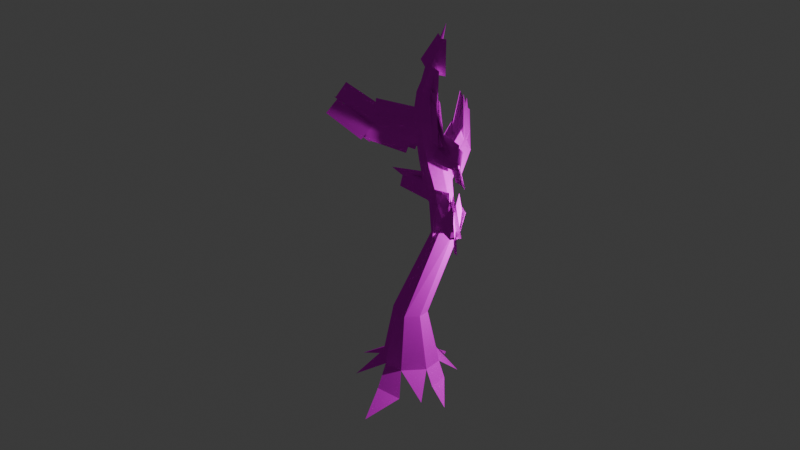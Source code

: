 # Source: tree2.blend  (saved by Blender 5.0.119; exported with 4.5.12 LTS)
import bpy
from mathutils import Matrix  # noqa: F401  (used for matrix-valued properties, if any)

bpy.ops.wm.read_factory_settings(use_empty=True)
scene = bpy.context.scene
scene.name = 'Scene'

# ---- collections
col_collection = bpy.data.collections.new('Collection'); scene.collection.children.link(col_collection)

# ---- images (referenced by path relative to the original .blend; pixels are not part of the script)
import os
ASSET_DIR = os.environ.get("B2B_ASSET_DIR", "")  # directory of the original .blend (textures are referenced by path, not embedded)
HERE = os.path.dirname(os.path.abspath(__file__))  # packed textures are extracted next to this script under _unpacked/

def load_image(name, relpath, width, height, colorspace="sRGB"):
    """Load a texture the original file referenced (path relative to the .blend, or extracted next to this script)."""
    p = next((c for c in (os.path.join(HERE, relpath), os.path.join(ASSET_DIR, relpath)) if relpath and os.path.exists(c)), "")
    if p:
        img = bpy.data.images.load(p, check_existing=True)
        img.name = name
    else:  # same state as the original file: an image datablock whose file is absent (Cycles renders it pink)
        img = bpy.data.images.new(name, width, height)
        img.source = "FILE"
        img.filepath = "//" + (relpath or name)
    img.colorspace_settings.name = colorspace
    return img
img_tree2_png = load_image('tree2.png', 'tree2.png', 1024, 1024, 'sRGB')

# ---- materials (node trees are filled in below, after node groups)
mat_tree2material = bpy.data.materials.new('Tree2Material')
mat_tree2material.alpha_threshold = 0.0
mat_tree2material.use_backface_culling_lightprobe_volume = False
mat_tree2material.roughness = 0.5
mat_tree2material.line_color = (0.0, 0.0, 0.0, 1.0)

# ---- material node trees
mat_tree2material.use_nodes = True; mat_tree2material.node_tree.nodes.clear()
_N = mat_tree2material.node_tree.nodes; _L = mat_tree2material.node_tree.links
n0 = _N.new('ShaderNodeOutputMaterial'); n0.name = 'Material Output'; n0.location = (200, 100)
n1 = _N.new('ShaderNodeBsdfPrincipled'); n1.name = 'Principled BSDF'; n1.location = (-200, 100)
n1.inputs[2].default_value = 1.0
n1.inputs[3].default_value = 1.0
n2 = _N.new('ShaderNodeTexImage'); n2.name = 'Image Texture'; n2.location = (-490, 80)
n2.image = img_tree2_png
n2.interpolation = 'Closest'
_L.new(n1.outputs[0], n0.inputs[0])
_L.new(n2.outputs[0], n1.inputs[0])
_L.new(n2.outputs[1], n1.inputs[4])
n0.is_active_output = True

# ---- world
world_world = bpy.data.worlds.new('World'); scene.world = world_world
world_world.use_nodes = True; world_world.node_tree.nodes.clear()
_N = world_world.node_tree.nodes; _L = world_world.node_tree.links
n0 = _N.new('ShaderNodeOutputWorld'); n0.name = 'World Output'; n0.location = (200, 100)
n1 = _N.new('ShaderNodeBackground'); n1.name = 'Background'; n1.location = (-200, 100)
n1.inputs[0].default_value = (0.05088, 0.05088, 0.05088, 1.0)
_L.new(n1.outputs[0], n0.inputs[0])
n0.is_active_output = True
world_world.color = (0.05088, 0.05088, 0.05088)
world_world.sun_shadow_jitter_overblur = 0.0

# ---- lights
light_light = bpy.data.lights.new('Light', 'POINT')
light_light.energy = 1000.0
light_light.shadow_soft_size = 0.1

# ---- meshes
me_plane = bpy.data.meshes.new('Plane')
me_plane.from_pydata([], [], [])
_uv = me_plane.uv_layers.new(name='UVMap')
_uv.uv.foreach_set('vector', [])
me_plane.update()
me_plane_038 = bpy.data.meshes.new('Plane.038')
me_plane_038.from_pydata([(-0.2077, 7.826, 2.518), (-0.5072, 8.986, 2.962), (-0.1409, 7.64, 3.049), (-0.4404, 8.8, 3.493), (0.5425, 4.927, 1.349), (0.1849, 4.898, 1.312), (0.1494, 4.993, 1.983), (0.5125, 4.877, 2.072), (-0.03014, 4.818, 1.484), (-0.05554, 4.705, 1.825), (0.7036, 4.766, 1.902), (0.729, 4.88, 1.561), (0.0352, 2.303, 1.323), (0.06882, 2.453, 0.8709), (1.429, 0.07207, 0.00691), (-0.7226, 2.16, 1.502), (-0.2493, 2.198, 1.549), (-0.06677, -0.5238, 1.598), (-0.1779, 2.516, 0.5904), (-0.6512, 2.477, 0.5426), (-0.3346, 0.2329, -0.8381), (0.4534, 0.2963, -0.7585), (-0.9357, 2.372, 0.7693), (-0.9693, 2.222, 1.221), (-1.844, -0.1274, -0.2517), (-1.03, 8.211, 2.864), (-1.008, 8.298, 2.579), (-0.382, 8.363, 2.647), (-0.4038, 8.276, 2.931), (-0.8302, 8.364, 2.438), (-0.5353, 8.395, 2.47), (-0.5816, 8.21, 3.073), (-0.8765, 8.18, 3.041), (-0.9981, 8.998, 3.006), (0.6165, 0.5888, 0.7737), (0.6724, 0.8382, 0.02148), (-1.056, 0.4542, 0.6047), (-0.9999, 0.7035, -0.1476), (-0.6451, 0.3498, 1.072), (0.1428, 0.4133, 1.151), (0.2616, 0.9425, -0.4454), (-0.5263, 0.8791, -0.5251), (0.6172, -0.6074, 1.853), (0.461, 0.6717, -0.8493), (-1.344, 0.09435, -1.994), (1.034, 0.5263, -0.1982), (-1.806, -1.014, 1.67), (0.7651, 0.1079, 1.003), (1.253, 0.422, -0.9531), (0.2953, -0.06624, 1.377), (-1.307, -0.2848, 0.8255), (-0.734, -0.4303, 1.477), (-0.363, 0.6851, -1.179), (-1.023, 0.4403, -0.6529), (-0.8042, 7.575, 2.319), (-0.5964, 7.652, 2.153), (-0.6499, 7.431, 2.857), (-0.8294, 7.471, 2.651), (-0.3049, 7.464, 2.894), (-0.2515, 7.685, 2.19), (-0.07201, 7.646, 2.397), (-0.0972, 7.541, 2.728), (-0.8496, 8.081, 2.419), (-0.7721, 7.819, 2.322), (-0.8662, 7.989, 2.933), (-0.7878, 7.718, 2.862), (-1.971, 8.283, 2.264), (-1.963, 8.32, 2.128), (-1.911, 7.939, 2.01), (-1.922, 7.895, 2.169), (-1.918, 8.201, 2.048), (-1.912, 8.071, 2.002), (-1.916, 8.161, 2.291), (-1.91, 8.027, 2.257), (-3.24, 8.788, 1.981), (0.0185, 5.836, 1.553), (-0.1745, 5.709, 2.089), (0.3334, 5.897, 1.684), (0.4698, 5.763, 2.155), (-0.2017, 5.754, 1.728), (-0.08564, 5.745, 2.379), (0.2972, 5.777, 2.418), (0.4915, 5.858, 1.865), (-0.144, 5.409, 2.222), (0.0325, 5.068, 2.051), (0.5311, 5.411, 2.186), (0.6307, 5.183, 2.12), (0.3198, 5.001, 3.828), (-0.001966, 4.949, 3.806), (-0.1981, 5.508, 3.504), (0.07953, 5.554, 3.522), (-0.2081, 5.3, 3.513), (-0.1422, 5.098, 3.616), (0.2369, 5.364, 3.545), (0.3121, 5.212, 3.619), (-0.1738, 6.146, 4.919), (-0.4556, 6.384, 1.892), (-0.668, 7.07, 2.136), (-0.2059, 6.174, 2.479), (-0.496, 6.906, 2.734), (0.1447, 6.205, 2.515), (-0.1121, 6.941, 2.774), (0.3808, 6.391, 2.011), (0.1468, 7.145, 2.221), (-0.4369, 7.156, 1.952), (-0.2012, 6.479, 1.689), (-0.6958, 6.952, 2.505), (-0.3885, 6.217, 2.27), (-0.05302, 7.191, 1.992), (0.1982, 6.435, 1.802), (0.119, 7.027, 2.59), (0.3556, 6.283, 2.347), (0.2373, 6.838, 2.334), (0.3311, 6.618, 2.265), (-0.179, 6.965, 1.891), (-0.09148, 6.737, 1.803), (1.059, 7.912, 1.243), (0.702, 7.987, 1.467), (0.5822, 8.017, 1.327), (0.9261, 7.945, 1.089), (0.855, 7.855, 1.461), (0.9699, 7.827, 1.392), (0.5967, 7.916, 1.194), (0.7105, 7.89, 1.112), (0.9531, 8.887, 1.008), (-0.8544, 6.576, 0.8052), (-0.2939, 5.982, 1.941), (-0.3377, 6.147, 2.012), (0.05273, 6.123, 1.554), (-0.02281, 6.356, 1.648), (-0.01818, 7.143, 4.53), (0.1043, 7.132, 3.594), (0.1604, 7.041, 3.599), (-0.06411, 6.939, 3.79), (-0.1156, 7.03, 3.789), (0.2, 6.947, 3.703), (0.02909, 7.218, 3.709), (-0.08659, 7.175, 3.801), (0.07137, 6.9, 3.805), (-0.403, 7.226, 2.824), (-0.3406, 7.053, 2.784), (0.06738, 7.241, 2.449), (-0.003711, 7.416, 2.482), (-0.9826, 9.06, 2.805), (-0.5394, 9.106, 2.853), (-0.5549, 9.044, 3.054), (-0.8568, 9.106, 2.704), (-0.648, 9.128, 2.727), (-0.6807, 8.997, 3.154), (-0.8896, 8.976, 3.132), (-0.3802, 11.0, 3.468), (0.826, 7.614, 1.555), (0.919, 8.734, 0.9466), (0.6505, 7.882, 2.023), (0.7435, 9.002, 1.414), (0.2322, 6.863, 2.284), (0.8613, 7.655, 1.503), (0.07914, 7.303, 2.607), (0.7082, 8.095, 1.826), (0.5739, 7.707, 1.498), (0.8918, 8.827, 0.9692), (0.3121, 7.981, 1.92), (0.63, 9.1, 1.391), (0.03138, 7.182, 2.044), (0.6605, 7.974, 1.263), (-0.1217, 7.622, 2.367), (0.5074, 8.414, 1.586), (0.8856, 7.685, 1.479), (0.3908, 6.703, 2.131), (1.144, 7.322, 1.129), (0.6495, 6.34, 1.781), (0.9264, 8.63, 1.115), (0.9537, 7.388, 1.416), (1.166, 8.514, 0.6141), (1.193, 7.272, 0.9151), (0.8043, 7.642, 1.28), (-0.1014, 6.746, 1.378), (1.147, 7.269, 1.026), (0.241, 6.372, 1.124), (0.8832, 8.646, 0.9529), (0.7476, 7.397, 1.189), (1.159, 8.525, 0.4723), (1.023, 7.276, 0.7087), (-0.1006, 5.456, 3.691), (-0.03102, 5.594, 2.422), (-0.06688, 6.019, 3.754), (0.002698, 6.157, 2.486), (-0.2395, 5.891, 4.807), (-0.03, 5.609, 3.896), (-0.2586, 6.303, 4.675), (-0.04911, 6.021, 3.764), (0.1014, 5.294, 3.968), (-0.1371, 5.911, 4.621), (0.03861, 4.986, 4.235), (-0.1998, 5.603, 4.889), (0.3861, 4.937, 2.625), (0.1628, 5.093, 3.874), (0.4157, 4.376, 2.701), (0.1924, 4.532, 3.949), (0.1042, 5.284, 3.653), (0.2943, 5.536, 2.414), (0.137, 5.838, 3.771), (0.327, 6.09, 2.532), (-0.1071, 5.888, 4.581), (0.2749, 5.155, 3.606), (0.0657, 6.35, 4.301), (0.4477, 5.617, 3.327), (0.36, 5.146, 3.5), (0.5101, 5.247, 2.234), (0.4774, 5.697, 3.558), (0.6274, 5.798, 2.292), (0.01277, 7.097, 4.057), (-0.1439, 7.314, 2.807), (0.02624, 7.656, 4.152), (-0.1305, 7.873, 2.902), (0.0698, 7.079, 3.2), (-0.05665, 7.127, 4.471), (0.2032, 6.529, 3.234), (0.07677, 6.577, 4.505), (0.07198, 7.226, 2.772), (0.1608, 6.91, 4.007), (0.2464, 6.707, 2.626), (0.3352, 6.39, 3.861), (0.1569, 6.912, 3.897), (0.07333, 7.138, 2.642), (0.175, 7.47, 3.996), (0.09139, 7.696, 2.741), (-0.9066, 8.066, 2.645), (-2.058, 8.265, 2.127), (-0.9062, 8.596, 2.847), (-2.058, 8.795, 2.329), (-2.106, 8.086, 2.112), (-3.202, 8.742, 2.056), (-1.836, 8.552, 2.288), (-2.932, 9.208, 2.233), (-0.9462, 7.951, 2.5), (-2.115, 8.115, 2.01), (-0.9082, 8.508, 2.596), (-2.077, 8.672, 2.106), (-0.7304, 7.794, 2.428), (-1.933, 7.929, 2.017), (-0.6984, 8.353, 2.518), (-1.901, 8.488, 2.107), (-2.176, 8.082, 2.17), (-0.9743, 7.726, 2.421), (-2.269, 7.585, 1.913), (-1.068, 7.23, 2.164), (-1.902, 8.194, 2.134), (-0.7001, 7.839, 2.385), (-1.995, 7.697, 1.877), (-0.7934, 7.342, 2.128), (-3.143, 8.716, 2.1), (-2.096, 7.989, 2.192), (-3.424, 8.283, 1.867), (-2.377, 7.555, 1.958), (-2.871, 8.647, 1.994), (-1.824, 7.919, 2.086), (-3.152, 8.213, 1.761), (-2.105, 7.486, 1.852), (-0.5349, 9.884, 3.245), (-0.7027, 8.72, 2.745), (-0.677, 10.12, 2.748), (-0.8447, 8.954, 2.248), (-0.5429, 8.518, 2.881), (-0.6257, 9.764, 3.153), (-0.4812, 8.402, 3.432), (-0.564, 9.648, 3.704), (-0.5437, 9.558, 3.167), (-0.6075, 10.57, 3.303), (-0.3432, 9.516, 3.573), (-0.407, 10.53, 3.71), (-0.4384, 10.46, 3.504), (-0.8065, 9.716, 3.042), (-0.5299, 10.71, 3.176), (-0.898, 9.965, 2.714), (-0.5091, 9.843, 3.319), (-0.542, 8.734, 2.685), (-0.5331, 10.12, 2.828), (-0.566, 9.015, 2.193), (-0.4787, 7.612, 2.848), (-0.6403, 9.085, 2.981), (-0.4193, 7.559, 3.504), (-0.581, 9.032, 3.637), (-0.09448, 7.384, 2.871), (-0.6307, 8.805, 2.971), (-0.1058, 7.333, 3.544), (-0.642, 8.753, 3.644), (-0.5366, 8.951, 2.925), (-0.1442, 7.313, 2.207), (-0.7583, 9.219, 2.191), (-0.3659, 7.582, 1.474), (-0.8576, 6.578, 0.8603), (0.12, 6.135, 1.554), (-0.8862, 6.083, 0.5845), (0.0914, 5.64, 1.278), (-0.06653, 6.433, 1.797), (-0.8924, 6.448, 0.8221), (-0.4458, 6.701, 2.123), (-1.272, 6.716, 1.147)], [], [(0, 1, 3, 2), (16, 12, 10, 7), (55, 54, 63), (22, 23, 9, 8), (13, 18, 4, 11), (15, 16, 7, 6), (23, 15, 6, 9), (34, 14, 35), (36, 23, 22, 37), (38, 17, 39), (40, 21, 20, 41), (40, 18, 13, 35), (34, 12, 16, 39), (18, 19, 5, 4), (37, 41, 52, 53), (38, 15, 23, 36), (37, 22, 19, 41), (12, 13, 11, 10), (19, 22, 8, 5), (29, 26, 143, 146), (57, 56, 65), (62, 63, 71, 70), (56, 58, 31, 32), (59, 55, 29, 30), (61, 60, 27, 28), (60, 59, 30, 27), (58, 61, 28, 31), (31, 28, 145, 148), (32, 31, 148, 149), (28, 27, 144, 145), (30, 29, 146, 147), (27, 30, 147, 144), (25, 32, 149, 33), (26, 25, 33, 143), (43, 45, 48), (47, 49, 42), (18, 40, 41, 19), (15, 38, 39, 16), (24, 36, 37), (12, 34, 35, 13), (53, 52, 44), (40, 35, 45, 43), (34, 39, 49, 47), (51, 50, 46), (38, 36, 50, 51), (58, 139, 134, 137), (103, 108, 59, 60), (110, 103, 141), (108, 104, 55, 59), (99, 101, 140), (97, 106, 57, 54), (106, 99, 56, 57), (104, 97, 54, 55), (25, 26, 67, 66), (64, 25, 66, 72), (64, 32, 25), (65, 56, 32, 64), (29, 62, 26), (63, 62, 29, 55), (69, 73, 74), (66, 67, 74), (67, 70, 74), (54, 57, 69, 68), (65, 64, 72, 73), (63, 54, 68, 71), (26, 62, 70, 67), (57, 65, 73, 69), (72, 66, 74), (70, 71, 74), (68, 69, 74), (73, 72, 74), (71, 68, 74), (5, 8, 79, 75), (9, 84, 83, 76), (8, 9, 76, 79), (7, 86, 94, 87), (4, 5, 75, 77), (10, 11, 82, 78), (11, 4, 77, 82), (84, 6, 88, 92), (88, 87, 95), (76, 83, 80), (6, 84, 9), (85, 81, 90, 93), (81, 85, 78), (78, 85, 86, 10), (10, 86, 7), (89, 91, 95), (91, 92, 95), (6, 7, 87, 88), (81, 80, 89, 90), (83, 84, 92, 91), (80, 83, 91, 89), (86, 85, 93, 94), (87, 94, 95), (93, 90, 95), (92, 88, 95), (90, 89, 95), (94, 93, 95), (126, 127, 125), (105, 96, 97, 104), (76, 80, 98, 107), (107, 98, 99, 106), (75, 79, 125), (96, 107, 106, 97), (80, 81, 100, 98), (98, 100, 101, 99), (77, 75, 128), (109, 105, 115), (78, 82, 102, 111), (111, 102, 113), (82, 77, 109, 102), (114, 108, 118, 122), (81, 78, 111, 100), (100, 111, 110, 101), (117, 120, 124), (102, 109, 119, 116), (112, 103, 110), (110, 111, 113, 112), (115, 105, 104, 114), (114, 104, 108), (109, 115, 123, 119), (121, 116, 124), (123, 122, 124), (103, 112, 120, 117), (108, 103, 117, 118), (115, 114, 122, 123), (113, 102, 116, 121), (112, 113, 121, 120), (109, 77, 128, 129), (129, 105, 109), (128, 75, 125), (116, 119, 124), (119, 123, 124), (122, 118, 124), (120, 121, 124), (118, 117, 124), (96, 127, 107), (107, 127, 126, 76), (76, 126, 79), (105, 129, 125), (129, 128, 125), (96, 105, 125), (127, 96, 125), (79, 126, 125), (131, 136, 130), (135, 132, 130), (134, 133, 130), (138, 135, 130), (136, 137, 130), (101, 110, 135, 138), (139, 140, 133, 134), (61, 58, 137, 136), (110, 141, 132, 135), (142, 61, 136, 131), (132, 131, 130), (133, 138, 130), (137, 134, 130), (140, 101, 138, 133), (141, 142, 131, 132), (140, 139, 56, 99), (56, 139, 58), (141, 103, 60, 142), (142, 60, 61), (145, 144, 150), (147, 146, 150), (144, 147, 150), (33, 149, 150), (143, 33, 150), (146, 143, 150), (148, 145, 150), (149, 148, 150), (151, 152, 154, 153), (155, 156, 158, 157), (159, 160, 162, 161), (163, 164, 166, 165), (167, 168, 170, 169), (171, 172, 174, 173), (175, 176, 178, 177), (179, 180, 182, 181), (183, 184, 186, 185), (187, 188, 190, 189), (191, 192, 194, 193), (195, 196, 198, 197), (199, 200, 202, 201), (203, 204, 206, 205), (207, 208, 210, 209), (211, 212, 214, 213), (215, 216, 218, 217), (219, 220, 222, 221), (223, 224, 226, 225), (227, 228, 230, 229), (231, 232, 234, 233), (235, 236, 238, 237), (239, 240, 242, 241), (243, 244, 246, 245), (247, 248, 250, 249), (251, 252, 254, 253), (255, 256, 258, 257), (259, 260, 262, 261), (263, 264, 266, 265), (267, 268, 270, 269), (271, 272, 274, 273), (275, 276, 278, 277), (279, 280, 282, 281), (283, 284, 286, 285), (287, 288, 290, 289), (291, 292, 294, 293), (295, 296, 298, 297)])
_uv = me_plane_038.uv_layers.new(name='UVMap')
_uv.uv.foreach_set('vector', [0.0009254, 0.8591, 0.0009254, 0.3011, 0.2485, 0.3011, 0.2485, 0.8591, 0.3767, 0.2439, 0.4215, 0.2482, 0.4431, 0.4781, 0.4188, 0.4761, 0.5246, 0.6878, 0.5489, 0.6942, 0.5364, 0.7098, 0.6292, 0.2351, 0.6781, 0.244, 0.6104, 0.4892, 0.5641, 0.4831, 0.4853, 0.2479, 0.5333, 0.2433, 0.4942, 0.4819, 0.4704, 0.481, 0.3267, 0.2388, 0.3767, 0.2439, 0.4188, 0.4761, 0.3812, 0.477, 0.2881, 0.2385, 0.3267, 0.2388, 0.3812, 0.477, 0.3458, 0.4808, 0.4312, 0.1348, 0.4605, 0.06629, 0.4813, 0.127, 0.6844, 0.1455, 0.6781, 0.244, 0.6292, 0.2351, 0.624, 0.1358, 0.3335, 0.1438, 0.369, 0.07309, 0.3895, 0.1407, 0.5254, 0.1244, 0.5221, 0.08028, 0.5755, 0.08507, 0.5788, 0.1292, 0.5254, 0.1244, 0.5333, 0.2433, 0.4853, 0.2479, 0.4813, 0.127, 0.4312, 0.1348, 0.4215, 0.2482, 0.3767, 0.2439, 0.3895, 0.1407, 0.5333, 0.2433, 0.5898, 0.2351, 0.5295, 0.4822, 0.4942, 0.4819, 0.624, 0.1358, 0.5788, 0.1292, 0.551, 0.08903, 0.614, 0.09825, 0.3335, 0.1438, 0.3267, 0.2388, 0.2881, 0.2385, 0.2854, 0.1423, 0.624, 0.1358, 0.6292, 0.2351, 0.5898, 0.2351, 0.5788, 0.1292, 0.4215, 0.2482, 0.4853, 0.2479, 0.4704, 0.481, 0.4431, 0.4781, 0.5898, 0.2351, 0.6292, 0.2351, 0.5641, 0.4831, 0.5295, 0.4822, 0.5213, 0.7532, 0.5435, 0.758, 0.5228, 0.8197, 0.5068, 0.8181, 0.3596, 0.6971, 0.3839, 0.6903, 0.3788, 0.716, 0.889, 0.2904, 0.8998, 0.3079, 0.8053, 0.3264, 0.8007, 0.3176, 0.3839, 0.6903, 0.4144, 0.6809, 0.4171, 0.7479, 0.3902, 0.754, 0.4946, 0.6795, 0.5246, 0.6878, 0.5213, 0.7532, 0.4924, 0.7481, 0.4389, 0.6758, 0.4702, 0.6753, 0.4692, 0.7456, 0.4398, 0.7452, 0.4702, 0.6753, 0.4946, 0.6795, 0.4924, 0.7481, 0.4692, 0.7456, 0.4144, 0.6809, 0.4389, 0.6758, 0.4398, 0.7452, 0.4171, 0.7479, 0.4171, 0.7479, 0.4398, 0.7452, 0.4456, 0.8184, 0.4282, 0.8173, 0.3902, 0.754, 0.4171, 0.7479, 0.4282, 0.8173, 0.4071, 0.818, 0.4398, 0.7452, 0.4692, 0.7456, 0.4683, 0.8191, 0.4456, 0.8184, 0.4924, 0.7481, 0.5213, 0.7532, 0.5068, 0.8181, 0.4859, 0.8185, 0.4692, 0.7456, 0.4924, 0.7481, 0.4859, 0.8185, 0.4683, 0.8191, 0.3697, 0.7603, 0.3902, 0.754, 0.4071, 0.818, 0.3913, 0.8218, 0.5435, 0.758, 0.5702, 0.7662, 0.5421, 0.826, 0.5228, 0.8197, 0.5322, 0.09085, 0.4707, 0.09438, 0.4959, 0.04632, 0.4161, 0.1037, 0.3748, 0.1095, 0.3551, 0.0624, 0.5333, 0.2433, 0.5254, 0.1244, 0.5788, 0.1292, 0.5898, 0.2351, 0.3267, 0.2388, 0.3335, 0.1438, 0.3895, 0.1407, 0.3767, 0.2439, 0.6544, 0.05377, 0.6844, 0.1455, 0.624, 0.1358, 0.4215, 0.2482, 0.4312, 0.1348, 0.4813, 0.127, 0.4853, 0.2479, 0.614, 0.09825, 0.551, 0.08903, 0.5943, 0.000146, 0.5254, 0.1244, 0.4813, 0.127, 0.4707, 0.09438, 0.5322, 0.09085, 0.4312, 0.1348, 0.3895, 0.1407, 0.3748, 0.1095, 0.4161, 0.1037, 0.3635, 0.08764, 0.2965, 0.08557, 0.3313, 0.000146, 0.3335, 0.1438, 0.2854, 0.1423, 0.2965, 0.08557, 0.3635, 0.08764, 0.7819, 0.6351, 0.7694, 0.6493, 0.7171, 0.584, 0.7256, 0.5771, 0.4716, 0.6313, 0.4959, 0.6372, 0.4946, 0.6795, 0.4702, 0.6753, 0.4387, 0.6305, 0.4716, 0.6313, 0.4554, 0.6442, 0.4959, 0.6372, 0.5275, 0.6443, 0.5246, 0.6878, 0.4946, 0.6795, 0.3793, 0.646, 0.4121, 0.6358, 0.3971, 0.6516, 0.5536, 0.6512, 0.5875, 0.6563, 0.5796, 0.6993, 0.5489, 0.6942, 0.3526, 0.6533, 0.3793, 0.646, 0.3839, 0.6903, 0.3596, 0.6971, 0.5275, 0.6443, 0.5536, 0.6512, 0.5489, 0.6942, 0.5246, 0.6878, 0.8745, 0.2535, 0.8746, 0.2736, 0.7933, 0.3089, 0.7918, 0.2963, 0.8811, 0.234, 0.8745, 0.2535, 0.7918, 0.2963, 0.7948, 0.2854, 0.3817, 0.7391, 0.3902, 0.754, 0.3697, 0.7603, 0.3788, 0.716, 0.3839, 0.6903, 0.3902, 0.754, 0.3817, 0.7391, 0.5213, 0.7532, 0.5344, 0.7332, 0.5435, 0.758, 0.5364, 0.7098, 0.5344, 0.7332, 0.5213, 0.7532, 0.5246, 0.6878, 0.7846, 0.2663, 0.7914, 0.2759, 0.6847, 0.3518, 0.7918, 0.2963, 0.7933, 0.3089, 0.6847, 0.3518, 0.7933, 0.3089, 0.8007, 0.3176, 0.6847, 0.3518, 0.9041, 0.3259, 0.9142, 0.3518, 0.8141, 0.3475, 0.8101, 0.3347, 0.8757, 0.215, 0.8811, 0.234, 0.7948, 0.2854, 0.7914, 0.2759, 0.8998, 0.3079, 0.9041, 0.3259, 0.8101, 0.3347, 0.8053, 0.3264, 0.8746, 0.2736, 0.889, 0.2904, 0.8007, 0.3176, 0.7933, 0.3089, 0.8578, 0.2012, 0.8757, 0.215, 0.7914, 0.2759, 0.7846, 0.2663, 0.7948, 0.2854, 0.7918, 0.2963, 0.6847, 0.3518, 0.8007, 0.3176, 0.8053, 0.3264, 0.6847, 0.3518, 0.8101, 0.3347, 0.8141, 0.3475, 0.6847, 0.3518, 0.7914, 0.2759, 0.7948, 0.2854, 0.6847, 0.3518, 0.8053, 0.3264, 0.8101, 0.3347, 0.6847, 0.3518, 0.5295, 0.4822, 0.5641, 0.4831, 0.5623, 0.5515, 0.5339, 0.5435, 0.3458, 0.4808, 0.3606, 0.4896, 0.3598, 0.5217, 0.341, 0.5499, 0.5641, 0.4831, 0.6104, 0.4892, 0.6016, 0.556, 0.5623, 0.5515, 0.6895, 0.1534, 0.6847, 0.1335, 0.8008, 0.1556, 0.8104, 0.1758, 0.4942, 0.4819, 0.5295, 0.4822, 0.5339, 0.5435, 0.4991, 0.5347, 0.4431, 0.4781, 0.4704, 0.481, 0.472, 0.5307, 0.4368, 0.5311, 0.4704, 0.481, 0.4942, 0.4819, 0.4991, 0.5347, 0.472, 0.5307, 0.7338, 0.014, 0.7527, 0.000146, 0.8589, 0.06417, 0.8386, 0.07272, 0.8149, 0.2009, 0.8104, 0.1758, 0.9241, 0.1595, 0.341, 0.5499, 0.3598, 0.5217, 0.3726, 0.5449, 0.3812, 0.477, 0.3606, 0.4896, 0.3458, 0.4808, 0.6964, 0.1142, 0.7185, 0.09467, 0.8082, 0.1226, 0.8009, 0.1412, 0.4086, 0.5356, 0.4233, 0.5099, 0.4368, 0.5311, 0.4368, 0.5311, 0.4233, 0.5099, 0.4277, 0.4899, 0.4431, 0.4781, 0.4431, 0.4781, 0.4277, 0.4899, 0.4188, 0.4761, 0.818, 0.09841, 0.8247, 0.08441, 0.9241, 0.1595, 0.8247, 0.08441, 0.8386, 0.07272, 0.9241, 0.1595, 0.6891, 0.2009, 0.6895, 0.1534, 0.8104, 0.1758, 0.8149, 0.2009, 0.7185, 0.09467, 0.7308, 0.06622, 0.818, 0.09841, 0.8082, 0.1226, 0.7269, 0.04204, 0.7338, 0.014, 0.8386, 0.07272, 0.8247, 0.08441, 0.7308, 0.06622, 0.7269, 0.04204, 0.8247, 0.08441, 0.818, 0.09841, 0.6847, 0.1335, 0.6964, 0.1142, 0.8009, 0.1412, 0.8008, 0.1556, 0.8104, 0.1758, 0.8008, 0.1556, 0.9241, 0.1595, 0.8009, 0.1412, 0.8082, 0.1226, 0.9241, 0.1595, 0.8386, 0.07272, 0.8589, 0.06417, 0.9241, 0.1595, 0.8082, 0.1226, 0.818, 0.09841, 0.9241, 0.1595, 0.8008, 0.1556, 0.8009, 0.1412, 0.9241, 0.1595, 0.6847, 0.7264, 0.6905, 0.7115, 0.791, 0.7506, 0.5304, 0.5846, 0.5588, 0.5922, 0.5536, 0.6512, 0.5275, 0.6443, 0.341, 0.5499, 0.3726, 0.5449, 0.3746, 0.5862, 0.3451, 0.5932, 0.3451, 0.5932, 0.3746, 0.5862, 0.3793, 0.646, 0.3526, 0.6533, 0.7619, 0.6578, 0.791, 0.6496, 0.791, 0.7506, 0.5588, 0.5922, 0.5957, 0.5972, 0.5875, 0.6563, 0.5536, 0.6512, 0.3726, 0.5449, 0.4086, 0.5356, 0.4102, 0.5762, 0.3746, 0.5862, 0.3746, 0.5862, 0.4102, 0.5762, 0.4121, 0.6358, 0.3793, 0.646, 0.4991, 0.5347, 0.5339, 0.5435, 0.5226, 0.5501, 0.4977, 0.5728, 0.5304, 0.5846, 0.5123, 0.6007, 0.4368, 0.5311, 0.472, 0.5307, 0.4719, 0.5676, 0.4382, 0.5705, 0.4382, 0.5705, 0.4719, 0.5676, 0.456, 0.5893, 0.472, 0.5307, 0.4991, 0.5347, 0.4977, 0.5728, 0.4719, 0.5676, 0.6892, 0.5069, 0.7029, 0.4912, 0.8039, 0.5032, 0.8035, 0.5158, 0.4086, 0.5356, 0.4368, 0.5311, 0.4382, 0.5705, 0.4102, 0.5762, 0.4102, 0.5762, 0.4382, 0.5705, 0.4387, 0.6305, 0.4121, 0.6358, 0.8021, 0.4879, 0.8026, 0.473, 0.8785, 0.5019, 0.7037, 0.4041, 0.7253, 0.3786, 0.8349, 0.4546, 0.8236, 0.4633, 0.4563, 0.6088, 0.4716, 0.6313, 0.4387, 0.6305, 0.4387, 0.6305, 0.4382, 0.5705, 0.456, 0.5893, 0.4563, 0.6088, 0.5123, 0.6007, 0.5304, 0.5846, 0.5275, 0.6443, 0.5116, 0.6217, 0.5116, 0.6217, 0.5275, 0.6443, 0.4959, 0.6372, 0.7253, 0.3786, 0.7419, 0.3521, 0.8381, 0.438, 0.8349, 0.4546, 0.8096, 0.4653, 0.8236, 0.4633, 0.8785, 0.5019, 0.8097, 0.5251, 0.8035, 0.5158, 0.8785, 0.5019, 0.7011, 0.4669, 0.6873, 0.4441, 0.8026, 0.473, 0.8021, 0.4879, 0.7029, 0.4912, 0.7011, 0.4669, 0.8021, 0.4879, 0.8039, 0.5032, 0.6847, 0.5251, 0.6892, 0.5069, 0.8035, 0.5158, 0.8097, 0.5251, 0.6873, 0.4256, 0.7037, 0.4041, 0.8236, 0.4633, 0.8096, 0.4653, 0.6873, 0.4441, 0.6873, 0.4256, 0.8096, 0.4653, 0.8026, 0.473, 0.4977, 0.5728, 0.4991, 0.5347, 0.5226, 0.5501, 0.5215, 0.5695, 0.5215, 0.5695, 0.5304, 0.5846, 0.4977, 0.5728, 0.7482, 0.6577, 0.7619, 0.6578, 0.791, 0.7506, 0.8236, 0.4633, 0.8349, 0.4546, 0.8785, 0.5019, 0.8349, 0.4546, 0.8381, 0.438, 0.8785, 0.5019, 0.8035, 0.5158, 0.8039, 0.5032, 0.8785, 0.5019, 0.8026, 0.473, 0.8096, 0.4653, 0.8785, 0.5019, 0.8039, 0.5032, 0.8021, 0.4879, 0.8785, 0.5019, 0.5588, 0.5922, 0.5738, 0.5803, 0.5957, 0.5972, 0.5957, 0.5972, 0.5738, 0.5803, 0.5741, 0.5635, 0.6016, 0.556, 0.6016, 0.556, 0.5741, 0.5635, 0.5623, 0.5515, 0.728, 0.6863, 0.7341, 0.6703, 0.791, 0.7506, 0.7341, 0.6703, 0.7482, 0.6577, 0.791, 0.7506, 0.7071, 0.7044, 0.728, 0.6863, 0.791, 0.7506, 0.6905, 0.7115, 0.7071, 0.7044, 0.791, 0.7506, 0.6903, 0.7417, 0.6847, 0.7264, 0.791, 0.7506, 0.7497, 0.5717, 0.738, 0.5744, 0.6847, 0.534, 0.748, 0.5548, 0.7523, 0.5645, 0.6847, 0.534, 0.7483, 0.5254, 0.7471, 0.5331, 0.6847, 0.534, 0.7437, 0.5433, 0.748, 0.5548, 0.6847, 0.534, 0.738, 0.5744, 0.7256, 0.5771, 0.6847, 0.534, 0.8234, 0.5632, 0.8284, 0.5928, 0.748, 0.5548, 0.7437, 0.5433, 0.8342, 0.5297, 0.8322, 0.5435, 0.7471, 0.5331, 0.7483, 0.5254, 0.8036, 0.6289, 0.7819, 0.6351, 0.7256, 0.5771, 0.738, 0.5744, 0.8284, 0.5928, 0.8342, 0.6127, 0.7523, 0.5645, 0.748, 0.5548, 0.8272, 0.6253, 0.8036, 0.6289, 0.738, 0.5744, 0.7497, 0.5717, 0.7523, 0.5645, 0.7497, 0.5717, 0.6847, 0.534, 0.7471, 0.5331, 0.7437, 0.5433, 0.6847, 0.534, 0.7256, 0.5771, 0.7171, 0.584, 0.6847, 0.534, 0.8322, 0.5435, 0.8234, 0.5632, 0.7437, 0.5433, 0.7471, 0.5331, 0.8342, 0.6127, 0.8272, 0.6253, 0.7497, 0.5717, 0.7523, 0.5645, 0.3971, 0.6516, 0.3978, 0.6665, 0.3839, 0.6903, 0.3793, 0.646, 0.3839, 0.6903, 0.3978, 0.6665, 0.4144, 0.6809, 0.4554, 0.6442, 0.4716, 0.6313, 0.4702, 0.6753, 0.4569, 0.6591, 0.4569, 0.6591, 0.4702, 0.6753, 0.4389, 0.6758, 0.4456, 0.8184, 0.4683, 0.8191, 0.4627, 0.9999, 0.4859, 0.8185, 0.5068, 0.8181, 0.4627, 0.9999, 0.4683, 0.8191, 0.4859, 0.8185, 0.4627, 0.9999, 0.3913, 0.8218, 0.4071, 0.818, 0.4627, 0.9999, 0.5228, 0.8197, 0.5421, 0.826, 0.4627, 0.9999, 0.5068, 0.8181, 0.5228, 0.8197, 0.4627, 0.9999, 0.4282, 0.8173, 0.4456, 0.8184, 0.4627, 0.9999, 0.4071, 0.818, 0.4282, 0.8173, 0.4627, 0.9999, 0.0009254, 0.8591, 0.0009254, 0.3011, 0.2485, 0.3011, 0.2485, 0.8591, 0.0009254, 0.8591, 0.0009254, 0.3011, 0.2485, 0.3011, 0.2485, 0.8591, 0.0009254, 0.8591, 0.0009254, 0.3011, 0.2485, 0.3011, 0.2485, 0.8591, 0.0009254, 0.8591, 0.0009254, 0.3011, 0.2485, 0.3011, 0.2485, 0.8591, 0.0009254, 0.8591, 0.0009254, 0.3011, 0.2485, 0.3011, 0.2485, 0.8591, 0.0009254, 0.8591, 0.0009254, 0.3011, 0.2485, 0.3011, 0.2485, 0.8591, 0.0009254, 0.8591, 0.0009254, 0.3011, 0.2485, 0.3011, 0.2485, 0.8591, 0.0009254, 0.8591, 0.0009254, 0.3011, 0.2485, 0.3011, 0.2485, 0.8591, 0.0009254, 0.8591, 0.0009254, 0.3011, 0.2485, 0.3011, 0.2485, 0.8591, 0.0009254, 0.8591, 0.0009254, 0.3011, 0.2485, 0.3011, 0.2485, 0.8591, 0.0009254, 0.8591, 0.0009254, 0.3011, 0.2485, 0.3011, 0.2485, 0.8591, 0.0009254, 0.8591, 0.0009254, 0.3011, 0.2485, 0.3011, 0.2485, 0.8591, 0.0009254, 0.8591, 0.0009254, 0.3011, 0.2485, 0.3011, 0.2485, 0.8591, 0.0009254, 0.8591, 0.0009254, 0.3011, 0.2485, 0.3011, 0.2485, 0.8591, 0.0009254, 0.8591, 0.0009254, 0.3011, 0.2485, 0.3011, 0.2485, 0.8591, 0.0009254, 0.8591, 0.0009254, 0.3011, 0.2485, 0.3011, 0.2485, 0.8591, 0.0009254, 0.8591, 0.0009254, 0.3011, 0.2485, 0.3011, 0.2485, 0.8591, 0.0009254, 0.8591, 0.0009254, 0.3011, 0.2485, 0.3011, 0.2485, 0.8591, 0.0009254, 0.8591, 0.0009254, 0.3011, 0.2485, 0.3011, 0.2485, 0.8591, 0.0009254, 0.8591, 0.0009254, 0.3011, 0.2485, 0.3011, 0.2485, 0.8591, 0.0009254, 0.8591, 0.0009254, 0.3011, 0.2485, 0.3011, 0.2485, 0.8591, 0.0009254, 0.8591, 0.0009254, 0.3011, 0.2485, 0.3011, 0.2485, 0.8591, 0.0009254, 0.8591, 0.0009254, 0.3011, 0.2485, 0.3011, 0.2485, 0.8591, 0.0009254, 0.8591, 0.0009254, 0.3011, 0.2485, 0.3011, 0.2485, 0.8591, 0.0009254, 0.8591, 0.0009254, 0.3011, 0.2485, 0.3011, 0.2485, 0.8591, 0.0009254, 0.8591, 0.0009254, 0.3011, 0.2485, 0.3011, 0.2485, 0.8591, 0.0009254, 0.8591, 0.0009254, 0.3011, 0.2485, 0.3011, 0.2485, 0.8591, 0.0009254, 0.8591, 0.0009254, 0.3011, 0.2485, 0.3011, 0.2485, 0.8591, 0.0009254, 0.8591, 0.0009254, 0.3011, 0.2485, 0.3011, 0.2485, 0.8591, 0.0009254, 0.8591, 0.0009254, 0.3011, 0.2485, 0.3011, 0.2485, 0.8591, 0.0009254, 0.8591, 0.0009254, 0.3011, 0.2485, 0.3011, 0.2485, 0.8591, 0.0009254, 0.8591, 0.0009254, 0.3011, 0.2485, 0.3011, 0.2485, 0.8591, 0.0009254, 0.8591, 0.0009254, 0.3011, 0.2485, 0.3011, 0.2485, 0.8591, 0.0009254, 0.8591, 0.0009254, 0.3011, 0.2485, 0.3011, 0.2485, 0.8591, 0.0009254, 0.8591, 0.0009254, 0.3011, 0.2485, 0.3011, 0.2485, 0.8591, 0.0009254, 0.8591, 0.0009254, 0.3011, 0.2485, 0.3011, 0.2485, 0.8591, 0.0009254, 0.8591, 0.0009254, 0.3011, 0.2485, 0.3011, 0.2485, 0.8591])
me_plane_038.materials.append(mat_tree2material)
me_plane_038.update()

# ---- objects
ob_light = bpy.data.objects.new('Light', light_light)
ob_plane = bpy.data.objects.new('Plane', me_plane)
ob_tree2 = bpy.data.objects.new('Tree2', me_plane_038)

# ---- transforms, parenting, visibility, modifiers, constraints
ob_light.location = (4.076, 1.005, 5.904)
ob_light.rotation_euler = (0.6503, 0.05522, 1.866)
ob_light.lock_rotations_4d = False
ob_light.empty_display_type = 'ARROWS'
ob_light.color = (0.0, 0.0, 0.0, 0.0)
ob_light.lineart.crease_threshold = 0.0
ob_plane.location = (0.0, 2.005, 5.652)
ob_plane.scale = (1.0, 0.4621, 1.0)
ob_tree2.location = (0.0, 0.0, 0.0)
ob_tree2.rotation_euler = (1.258, 0.1073, 0.8563)

# ---- collection membership
col_collection.objects.link(ob_light)
col_collection.objects.link(ob_plane)
col_collection.objects.link(ob_tree2)

# ---- scene / render settings (as saved in the file)
scene.frame_start = 1; scene.frame_end = 250; scene.frame_set(4)
scene.render.engine = 'BLENDER_EEVEE_NEXT'
scene.render.bake_bias = 0.0
scene.render.bake_samples = 0
scene.cycles.sampling_pattern = 'TABULATED_SOBOL'
scene.eevee.use_volume_custom_range = False
bpy.context.view_layer.update()

# ---- added for rendering (the .blend has no active camera): camera
cam_auto = bpy.data.cameras.new('AutoCamera')
cam_auto.lens = 50.0
cam_auto.sensor_width = 36.0
cam_auto.clip_end = 1000.0
ob_auto_camera = bpy.data.objects.new('AutoCamera', cam_auto)
scene.collection.objects.link(ob_auto_camera)
ob_auto_camera.location = (18.6861, -23.1296, 20.5417)
ob_auto_camera.rotation_euler = (1.09748, -7.21219e-08, 0.694738)
scene.camera = ob_auto_camera
bpy.context.view_layer.update()
